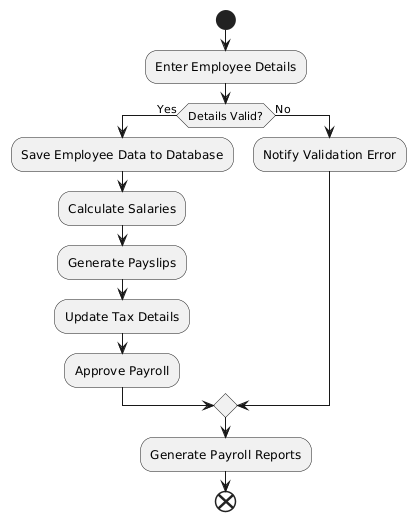

The diagram above was rendered by PlantUML. Its source (embedded in the PNG):
@startuml
start
:Enter Employee Details;
if (Details Valid?) then (Yes)
  :Save Employee Data to Database;
  :Calculate Salaries;
  :Generate Payslips;
  :Update Tax Details;
  :Approve Payroll;
else (No)
  :Notify Validation Error;
endif
:Generate Payroll Reports;
end
@enduml